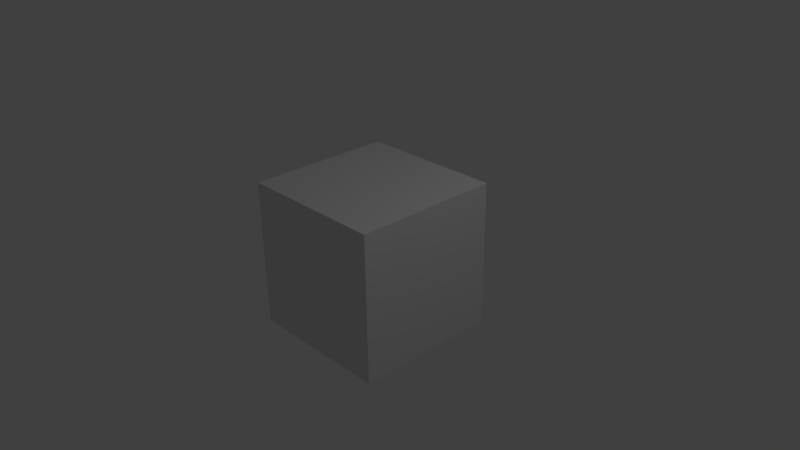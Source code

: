 # Source: FleurDeLysV2.blend  (saved by Blender 2.69.0; exported with 4.5.12 LTS)
import bpy
from mathutils import Matrix  # noqa: F401  (used for matrix-valued properties, if any)

bpy.ops.wm.read_factory_settings(use_empty=True)
scene = bpy.context.scene
scene.name = 'Scene'

# ---- collections
col_collection_1 = bpy.data.collections.new('Collection 1'); scene.collection.children.link(col_collection_1)

# ---- materials (node trees are filled in below, after node groups)
mat_material = bpy.data.materials.new('Material')
mat_material.alpha_threshold = 0.0
mat_material.use_transparent_shadow = False
mat_material.roughness = 0.5
mat_material.line_color = (0.0, 0.0, 0.0, 1.0)

# ---- material node trees

# ---- world
world_world = bpy.data.worlds.new('World'); scene.world = world_world
world_world.color = (0.05088, 0.05088, 0.05088)
world_world.use_sun_shadow = False
world_world.sun_shadow_jitter_overblur = 0.0
world_world.cycles.sampling_method = 'MANUAL'
world_world.cycles.sample_map_resolution = 256

# ---- cameras
cam_camera = bpy.data.cameras.new('Camera')
cam_camera.clip_end = 100.0
cam_camera.lens = 35.0
cam_camera.sensor_width = 32.0
cam_camera.sensor_height = 18.0
cam_camera.ortho_scale = 7.314
cam_camera.dof.focus_distance = 0.0
cam_camera.dof.aperture_fstop = 128.0

# ---- lights
light_lamp = bpy.data.lights.new('Lamp', 'POINT')
light_lamp.transmission_factor = 0.0
light_lamp.cutoff_distance = 30.0
light_lamp.energy = 100.0
light_lamp.shadow_buffer_clip_start = 1.001
light_lamp.shadow_soft_size = 0.1
light_lamp.shadow_maximum_resolution = 0.006
light_lamp.use_absolute_resolution = True
light_lamp.cycles.use_multiple_importance_sampling = False

# ---- meshes
me_cube = bpy.data.meshes.new('Cube')
me_cube.from_pydata([(1.0, 1.0, -1.0), (1.0, -1.0, -1.0), (-1.0, -1.0, -1.0), (-1.0, 1.0, -1.0), (1.0, 1.0, 1.0), (1.0, -1.0, 1.0), (-1.0, -1.0, 1.0), (-1.0, 1.0, 1.0)], [], [(0, 1, 2, 3), (4, 7, 6, 5), (0, 4, 5, 1), (1, 5, 6, 2), (2, 6, 7, 3), (4, 0, 3, 7)])
me_cube.materials.append(mat_material)
me_cube.use_remesh_preserve_volume = False
me_cube.use_remesh_preserve_attributes = False
me_cube.use_mirror_vertex_groups = False
me_cube.update()

# ---- objects
ob_cube = bpy.data.objects.new('Cube', me_cube)
ob_lamp = bpy.data.objects.new('Lamp', light_lamp)
ob_camera = bpy.data.objects.new('Camera', cam_camera)

# ---- transforms, parenting, visibility, modifiers, constraints
ob_cube.location = (0.0, 0.0, 0.0)
ob_cube.lock_rotations_4d = False
ob_cube.empty_display_type = 'ARROWS'
ob_cube.lineart.crease_threshold = 0.0
ob_lamp.location = (4.076, 1.005, 5.904)
ob_lamp.rotation_euler = (0.6503, 0.05522, 1.866)
ob_lamp.lock_rotations_4d = False
ob_lamp.empty_display_type = 'ARROWS'
ob_lamp.color = (0.0, 0.0, 0.0, 0.0)
ob_lamp.lineart.crease_threshold = 0.0
ob_camera.location = (7.481, -6.508, 5.344)
ob_camera.rotation_euler = (1.109, 0.01082, 0.8149)
ob_camera.lock_rotations_4d = False
ob_camera.empty_display_type = 'ARROWS'
ob_camera.color = (0.0, 0.0, 0.0, 0.0)
ob_camera.display_type = 'WIRE'
ob_camera.lineart.crease_threshold = 0.0

# ---- collection membership
col_collection_1.objects.link(ob_cube)
col_collection_1.objects.link(ob_lamp)
col_collection_1.objects.link(ob_camera)

# ---- scene / render settings (as saved in the file)
scene.camera = ob_camera
scene.frame_start = 1; scene.frame_end = 250; scene.frame_set(1)
scene.render.engine = 'BLENDER_EEVEE_NEXT'
scene.render.image_settings.compression = 90
scene.render.resolution_percentage = 50
scene.render.dither_intensity = 0.0
scene.cycles.use_denoising = False
scene.cycles.samples = 10
scene.cycles.sampling_pattern = 'TABULATED_SOBOL'
scene.cycles.light_sampling_threshold = 0.0
scene.cycles.use_adaptive_sampling = False
scene.cycles.use_light_tree = False
scene.cycles.blur_glossy = 0.0
scene.cycles.volume_bounces = 1
scene.cycles.pixel_filter_type = 'GAUSSIAN'
scene.cycles.sample_clamp_indirect = 0.0
scene.view_settings.view_transform = 'Standard'
bpy.context.view_layer.update()
